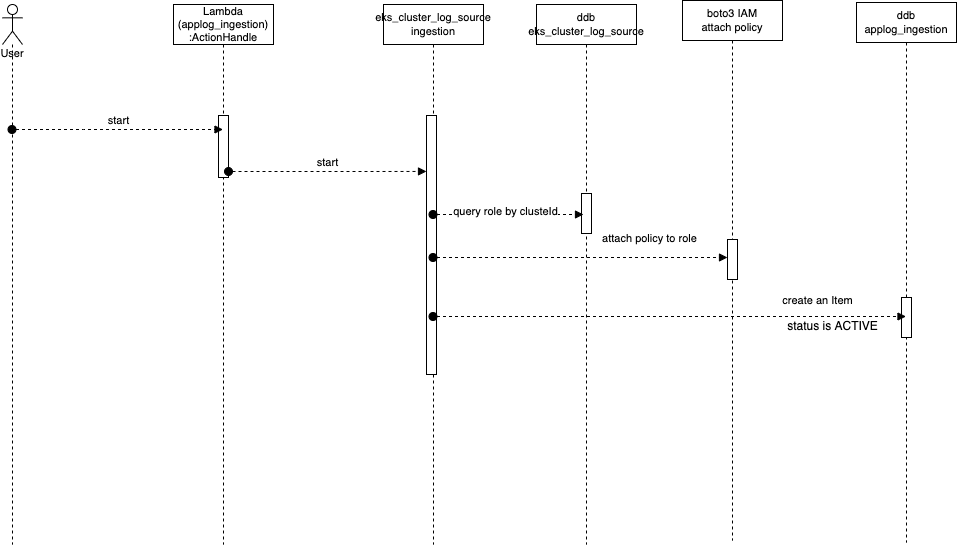

The diagram above was exported from draw.io. Its source (the exported page's mxGraphModel, read from the mxfile embedded in the PNG):
<mxGraphModel dx="1662" dy="11" grid="0" gridSize="10" guides="1" tooltips="1" connect="1" arrows="1" fold="1" page="0" pageScale="1" pageWidth="850" pageHeight="1100" math="0" shadow="0">
  <root>
    <mxCell id="0" />
    <mxCell id="1" parent="0" />
    <mxCell id="q466PQ3h9Uy1jnWgFc2d-2" value="User" style="shape=umlLifeline;participant=umlActor;perimeter=lifelinePerimeter;whiteSpace=wrap;html=1;container=1;collapsible=0;recursiveResize=0;verticalAlign=top;spacingTop=36;outlineConnect=0;fontSize=11;" parent="1" vertex="1">
      <mxGeometry x="97" y="1330" width="20" height="540" as="geometry" />
    </mxCell>
    <mxCell id="q466PQ3h9Uy1jnWgFc2d-3" value="Lambda&lt;br&gt;(applog_ingestion)&lt;br&gt;:ActionHandle" style="shape=umlLifeline;perimeter=lifelinePerimeter;whiteSpace=wrap;html=1;container=1;collapsible=0;recursiveResize=0;outlineConnect=0;fontSize=11;" parent="1" vertex="1">
      <mxGeometry x="268" y="1330" width="100" height="540" as="geometry" />
    </mxCell>
    <mxCell id="q466PQ3h9Uy1jnWgFc2d-4" value="" style="html=1;points=[];perimeter=orthogonalPerimeter;fontSize=11;" parent="q466PQ3h9Uy1jnWgFc2d-3" vertex="1">
      <mxGeometry x="45" y="111" width="10" height="62" as="geometry" />
    </mxCell>
    <mxCell id="q466PQ3h9Uy1jnWgFc2d-5" value="start" style="html=1;verticalAlign=bottom;startArrow=oval;endArrow=block;startSize=8;rounded=0;dashed=1;fontSize=11;strokeColor=#000000;strokeWidth=1;entryX=0;entryY=0.216;entryDx=0;entryDy=0;entryPerimeter=0;" parent="q466PQ3h9Uy1jnWgFc2d-3" target="q466PQ3h9Uy1jnWgFc2d-7" edge="1">
      <mxGeometry relative="1" as="geometry">
        <mxPoint x="55" y="167" as="sourcePoint" />
        <Array as="points">
          <mxPoint x="193.5" y="167" />
        </Array>
        <mxPoint x="333" y="167" as="targetPoint" />
      </mxGeometry>
    </mxCell>
    <mxCell id="q466PQ3h9Uy1jnWgFc2d-6" value="eks_cluster_log_source&lt;br&gt;ingestion" style="shape=umlLifeline;perimeter=lifelinePerimeter;whiteSpace=wrap;html=1;container=1;collapsible=0;recursiveResize=0;outlineConnect=0;fontSize=11;" parent="1" vertex="1">
      <mxGeometry x="478" y="1330" width="100" height="540" as="geometry" />
    </mxCell>
    <mxCell id="q466PQ3h9Uy1jnWgFc2d-7" value="" style="html=1;points=[];perimeter=orthogonalPerimeter;fontSize=11;" parent="q466PQ3h9Uy1jnWgFc2d-6" vertex="1">
      <mxGeometry x="43" y="111" width="10" height="259" as="geometry" />
    </mxCell>
    <mxCell id="q466PQ3h9Uy1jnWgFc2d-8" value="ddb&lt;br&gt;applog_ingestion" style="shape=umlLifeline;perimeter=lifelinePerimeter;whiteSpace=wrap;html=1;container=1;collapsible=0;recursiveResize=0;outlineConnect=0;fontSize=11;" parent="1" vertex="1">
      <mxGeometry x="951" y="1328" width="100" height="540" as="geometry" />
    </mxCell>
    <mxCell id="q466PQ3h9Uy1jnWgFc2d-9" value="" style="html=1;points=[];perimeter=orthogonalPerimeter;fontSize=11;" parent="q466PQ3h9Uy1jnWgFc2d-8" vertex="1">
      <mxGeometry x="45" y="295" width="10" height="40" as="geometry" />
    </mxCell>
    <mxCell id="q466PQ3h9Uy1jnWgFc2d-10" value="status is ACTIVE" style="text;html=1;align=center;verticalAlign=middle;resizable=0;points=[];autosize=1;strokeColor=none;fillColor=none;" parent="q466PQ3h9Uy1jnWgFc2d-8" vertex="1">
      <mxGeometry x="-74" y="315" width="100" height="18" as="geometry" />
    </mxCell>
    <mxCell id="q466PQ3h9Uy1jnWgFc2d-11" value="&lt;span&gt;ddb&lt;br&gt;eks_cluster_log_source&lt;/span&gt;" style="shape=umlLifeline;perimeter=lifelinePerimeter;whiteSpace=wrap;html=1;container=1;collapsible=0;recursiveResize=0;outlineConnect=0;fontSize=11;" parent="1" vertex="1">
      <mxGeometry x="631" y="1330" width="100" height="540" as="geometry" />
    </mxCell>
    <mxCell id="q466PQ3h9Uy1jnWgFc2d-12" value="" style="html=1;points=[];perimeter=orthogonalPerimeter;fontSize=11;" parent="q466PQ3h9Uy1jnWgFc2d-11" vertex="1">
      <mxGeometry x="45" y="189" width="10" height="40" as="geometry" />
    </mxCell>
    <mxCell id="q466PQ3h9Uy1jnWgFc2d-13" value="start" style="html=1;verticalAlign=bottom;startArrow=oval;endArrow=block;startSize=8;rounded=0;dashed=1;fontSize=11;strokeColor=#000000;strokeWidth=1;" parent="1" source="q466PQ3h9Uy1jnWgFc2d-2" target="q466PQ3h9Uy1jnWgFc2d-3" edge="1">
      <mxGeometry relative="1" as="geometry">
        <mxPoint x="43" y="1463" as="sourcePoint" />
        <Array as="points">
          <mxPoint x="178" y="1455" />
        </Array>
        <mxPoint x="213" y="1461" as="targetPoint" />
      </mxGeometry>
    </mxCell>
    <mxCell id="q466PQ3h9Uy1jnWgFc2d-14" value="" style="html=1;verticalAlign=bottom;startArrow=oval;endArrow=block;startSize=8;rounded=0;dashed=1;fontSize=11;strokeColor=#000000;strokeWidth=1;entryX=0.2;entryY=0.525;entryDx=0;entryDy=0;entryPerimeter=0;" parent="1" source="q466PQ3h9Uy1jnWgFc2d-6" target="q466PQ3h9Uy1jnWgFc2d-12" edge="1">
      <mxGeometry x="0.1362" y="14" relative="1" as="geometry">
        <mxPoint x="488" y="1607" as="sourcePoint" />
        <Array as="points">
          <mxPoint x="631" y="1540" />
        </Array>
        <mxPoint x="685" y="1605.0030000000002" as="targetPoint" />
        <mxPoint x="1" as="offset" />
      </mxGeometry>
    </mxCell>
    <mxCell id="q466PQ3h9Uy1jnWgFc2d-15" value="query role by clusteId" style="edgeLabel;html=1;align=center;verticalAlign=middle;resizable=0;points=[];" parent="q466PQ3h9Uy1jnWgFc2d-14" vertex="1" connectable="0">
      <mxGeometry x="-0.0498" y="4" relative="1" as="geometry">
        <mxPoint as="offset" />
      </mxGeometry>
    </mxCell>
    <mxCell id="q466PQ3h9Uy1jnWgFc2d-16" value="boto3 IAM&lt;br&gt;attach policy" style="shape=umlLifeline;perimeter=lifelinePerimeter;whiteSpace=wrap;html=1;container=1;collapsible=0;recursiveResize=0;outlineConnect=0;fontSize=11;" parent="1" vertex="1">
      <mxGeometry x="777" y="1326" width="100" height="540" as="geometry" />
    </mxCell>
    <mxCell id="q466PQ3h9Uy1jnWgFc2d-17" value="" style="html=1;points=[];perimeter=orthogonalPerimeter;fontSize=11;" parent="q466PQ3h9Uy1jnWgFc2d-16" vertex="1">
      <mxGeometry x="45" y="239" width="10" height="40" as="geometry" />
    </mxCell>
    <mxCell id="q466PQ3h9Uy1jnWgFc2d-18" value="attach policy to role" style="html=1;verticalAlign=bottom;startArrow=oval;endArrow=block;startSize=8;rounded=0;dashed=1;fontSize=11;strokeColor=#000000;strokeWidth=1;entryX=0;entryY=0.45;entryDx=0;entryDy=0;entryPerimeter=0;" parent="1" source="q466PQ3h9Uy1jnWgFc2d-6" target="q466PQ3h9Uy1jnWgFc2d-17" edge="1">
      <mxGeometry x="0.4635" y="10" relative="1" as="geometry">
        <mxPoint x="545.5" y="1636" as="sourcePoint" />
        <Array as="points" />
        <mxPoint x="1010.5" y="1636" as="targetPoint" />
        <mxPoint as="offset" />
      </mxGeometry>
    </mxCell>
    <mxCell id="q466PQ3h9Uy1jnWgFc2d-19" value="create an Item" style="html=1;verticalAlign=bottom;startArrow=oval;endArrow=block;startSize=8;rounded=0;dashed=1;fontSize=11;strokeColor=#000000;strokeWidth=1;" parent="1" source="q466PQ3h9Uy1jnWgFc2d-6" target="q466PQ3h9Uy1jnWgFc2d-8" edge="1">
      <mxGeometry x="0.6216" y="7" relative="1" as="geometry">
        <mxPoint x="535.5" y="1626" as="sourcePoint" />
        <Array as="points">
          <mxPoint x="637" y="1642" />
        </Array>
        <mxPoint x="686" y="1626" as="targetPoint" />
        <mxPoint as="offset" />
      </mxGeometry>
    </mxCell>
  </root>
</mxGraphModel>